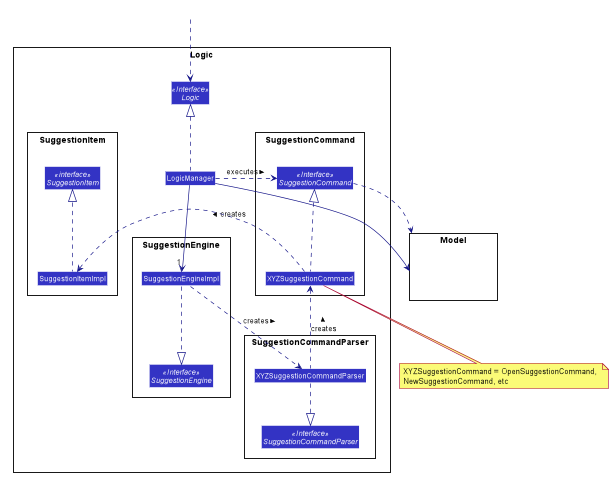

The diagram above was rendered by PlantUML. Its source (embedded in the PNG):
@startuml








skinparam BackgroundColor #FFFFFFF

skinparam Shadowing false

skinparam Class {
    FontColor #FFFFFF
    BorderThickness 1
    BorderColor #FFFFFF
    StereotypeFontColor #FFFFFF
    FontName Arial
}

skinparam Actor {
    BorderColor #000000
    Color #000000
    FontName Arial
}

skinparam Sequence {
    MessageAlign center
    BoxFontSize 15
    BoxPadding 0
    BoxFontColor #FFFFFF
    FontName Arial
}

skinparam Participant {
    FontColor #FFFFFFF
    Padding 20
}

skinparam MinClassWidth 50
skinparam ParticipantPadding 10
skinparam Shadowing false
skinparam DefaultTextAlignment center
skinparam packageStyle Rectangle

hide footbox
hide members
hide circle
skinparam arrowThickness 1.1
skinparam arrowColor #101086
skinparam classBackgroundColor #3333C4

package Logic {

package SuggestionEngine {
Interface SuggestionEngine <<Interface>>
Class SuggestionEngineImpl
}

package SuggestionCommandParser {
Interface SuggestionCommandParser <<Interface>>
Class XYZSuggestionCommandParser
}

package SuggestionCommand {
Interface SuggestionCommand <<Interface>>
Class XYZSuggestionCommand
}

package SuggestionItem {
Interface SuggestionItem <<interface>>
Class SuggestionItemImpl
}

Interface Logic <<Interface>>
Class LogicManager
}

package Model{
Class HiddenModel #FFFFFF
}

Class HiddenOutside #FFFFFF
HiddenOutside ..> Logic



LogicManager .up.|> Logic
LogicManager -down->"1" SuggestionEngineImpl
SuggestionEngineImpl .right.> XYZSuggestionCommandParser: creates >
SuggestionEngineImpl .down.|> SuggestionEngine

XYZSuggestionCommandParser .up.> XYZSuggestionCommand : creates >
XYZSuggestionCommandParser .down.|> SuggestionCommandParser

XYZSuggestionCommand .up.|> SuggestionCommand
LogicManager .right.> SuggestionCommand : executes >
XYZSuggestionCommand .right.> SuggestionItemImpl : creates >

LogicManager --> Model
SuggestionCommand ..> Model
note bottom of XYZSuggestionCommand: XYZSuggestionCommand = OpenSuggestionCommand, \nNewSuggestionCommand, etc

SuggestionItemImpl .up.|> SuggestionItem
@enduml